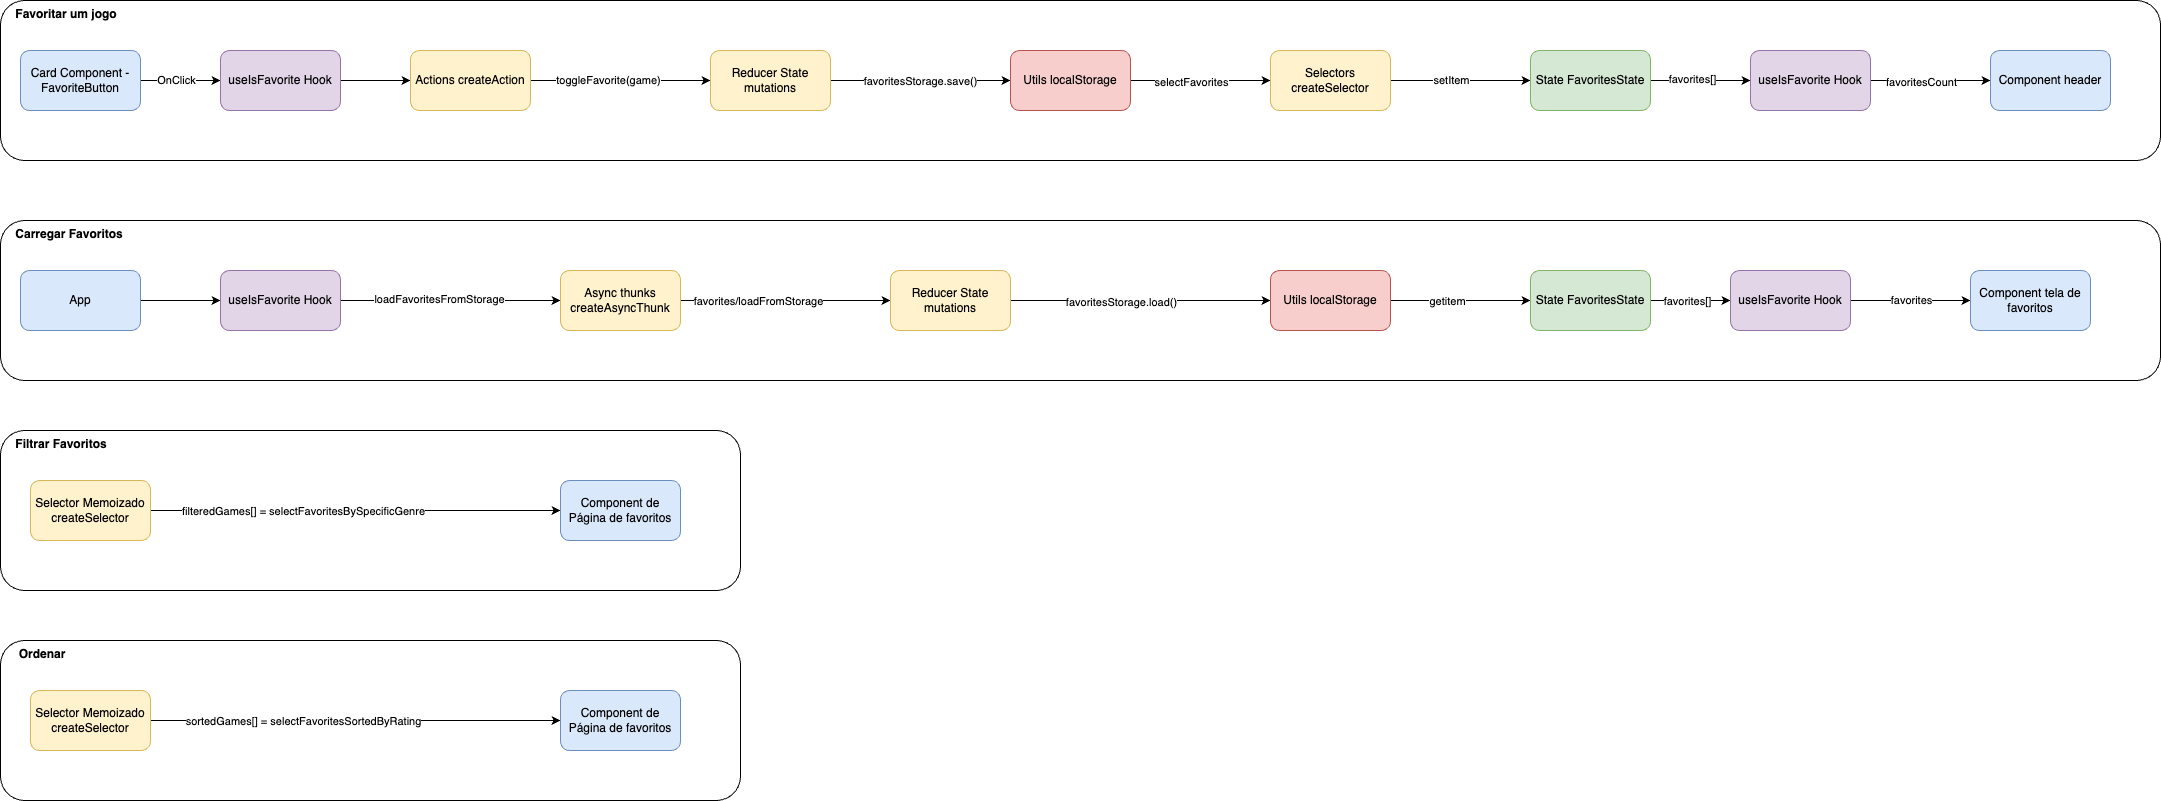

The diagram above was exported from draw.io. Its source (the exported page's mxGraphModel, read from the mxfile embedded in the PNG):
<mxGraphModel dx="950" dy="572" grid="1" gridSize="10" guides="1" tooltips="1" connect="1" arrows="1" fold="1" page="1" pageScale="1" pageWidth="1169" pageHeight="827" math="0" shadow="0">
  <root>
    <mxCell id="0" />
    <mxCell id="1" parent="0" />
    <mxCell id="27" value="&amp;nbsp; &amp;nbsp; Favoritar um jogo" style="rounded=1;whiteSpace=wrap;html=1;verticalAlign=top;align=left;fontStyle=1" vertex="1" parent="1">
      <mxGeometry x="20" y="180" width="2160" height="160" as="geometry" />
    </mxCell>
    <mxCell id="13" value="" style="edgeStyle=none;html=1;" edge="1" parent="1" source="11" target="12">
      <mxGeometry relative="1" as="geometry" />
    </mxCell>
    <mxCell id="14" value="OnClick" style="edgeLabel;html=1;align=center;verticalAlign=middle;resizable=0;points=[];" vertex="1" connectable="0" parent="13">
      <mxGeometry x="-0.125" y="1" relative="1" as="geometry">
        <mxPoint as="offset" />
      </mxGeometry>
    </mxCell>
    <mxCell id="11" value="Card Component - FavoriteButton" style="rounded=1;whiteSpace=wrap;html=1;fillColor=#dae8fc;strokeColor=#6c8ebf;" vertex="1" parent="1">
      <mxGeometry x="40" y="230" width="120" height="60" as="geometry" />
    </mxCell>
    <mxCell id="16" value="" style="edgeStyle=none;html=1;" edge="1" parent="1" source="12" target="15">
      <mxGeometry relative="1" as="geometry" />
    </mxCell>
    <mxCell id="12" value="useIsFavorite Hook" style="rounded=1;whiteSpace=wrap;html=1;fillColor=#e1d5e7;strokeColor=#9673a6;" vertex="1" parent="1">
      <mxGeometry x="240" y="230" width="120" height="60" as="geometry" />
    </mxCell>
    <mxCell id="19" value="" style="edgeStyle=none;html=1;" edge="1" parent="1" source="15" target="18">
      <mxGeometry relative="1" as="geometry" />
    </mxCell>
    <mxCell id="20" value="&lt;span style=&quot;color: rgb(0, 0, 0);&quot;&gt;toggleFavorite(game)&lt;/span&gt;" style="edgeLabel;html=1;align=center;verticalAlign=middle;resizable=0;points=[];" vertex="1" connectable="0" parent="19">
      <mxGeometry x="-0.1333" y="1" relative="1" as="geometry">
        <mxPoint as="offset" />
      </mxGeometry>
    </mxCell>
    <mxCell id="15" value="Actions createAction" style="rounded=1;whiteSpace=wrap;html=1;fillColor=#fff2cc;strokeColor=#d6b656;" vertex="1" parent="1">
      <mxGeometry x="430" y="230" width="120" height="60" as="geometry" />
    </mxCell>
    <mxCell id="22" value="" style="edgeStyle=none;html=1;" edge="1" parent="1" source="18" target="21">
      <mxGeometry relative="1" as="geometry" />
    </mxCell>
    <mxCell id="23" value="favoritesStorage.save()" style="edgeLabel;html=1;align=center;verticalAlign=middle;resizable=0;points=[];" vertex="1" connectable="0" parent="22">
      <mxGeometry x="-0.2667" relative="1" as="geometry">
        <mxPoint x="24" as="offset" />
      </mxGeometry>
    </mxCell>
    <mxCell id="18" value="Reducer State mutations" style="rounded=1;whiteSpace=wrap;html=1;fillColor=#fff2cc;strokeColor=#d6b656;" vertex="1" parent="1">
      <mxGeometry x="730" y="230" width="120" height="60" as="geometry" />
    </mxCell>
    <mxCell id="25" value="" style="edgeStyle=none;html=1;" edge="1" parent="1" source="21" target="24">
      <mxGeometry relative="1" as="geometry" />
    </mxCell>
    <mxCell id="26" value="selectFavorites" style="edgeLabel;html=1;align=center;verticalAlign=middle;resizable=0;points=[];" vertex="1" connectable="0" parent="25">
      <mxGeometry x="-0.15" y="-1" relative="1" as="geometry">
        <mxPoint as="offset" />
      </mxGeometry>
    </mxCell>
    <mxCell id="21" value="Utils localStorage" style="rounded=1;whiteSpace=wrap;html=1;fillColor=#f8cecc;strokeColor=#b85450;" vertex="1" parent="1">
      <mxGeometry x="1030" y="230" width="120" height="60" as="geometry" />
    </mxCell>
    <mxCell id="64" value="" style="edgeStyle=none;html=1;" edge="1" parent="1" source="24" target="63">
      <mxGeometry relative="1" as="geometry" />
    </mxCell>
    <mxCell id="65" value="setItem" style="edgeLabel;html=1;align=center;verticalAlign=middle;resizable=0;points=[];" vertex="1" connectable="0" parent="64">
      <mxGeometry x="-0.1429" y="1" relative="1" as="geometry">
        <mxPoint as="offset" />
      </mxGeometry>
    </mxCell>
    <mxCell id="24" value="Selectors createSelector" style="rounded=1;whiteSpace=wrap;html=1;fillColor=#fff2cc;strokeColor=#d6b656;" vertex="1" parent="1">
      <mxGeometry x="1290" y="230" width="120" height="60" as="geometry" />
    </mxCell>
    <mxCell id="44" value="&amp;nbsp; &amp;nbsp; Carregar Favoritos" style="rounded=1;whiteSpace=wrap;html=1;verticalAlign=top;align=left;fontStyle=1" vertex="1" parent="1">
      <mxGeometry x="20" y="400" width="2160" height="160" as="geometry" />
    </mxCell>
    <mxCell id="45" value="" style="edgeStyle=none;html=1;" edge="1" parent="1" source="47" target="49">
      <mxGeometry relative="1" as="geometry" />
    </mxCell>
    <mxCell id="47" value="App" style="rounded=1;whiteSpace=wrap;html=1;fillColor=#dae8fc;strokeColor=#6c8ebf;" vertex="1" parent="1">
      <mxGeometry x="40" y="450" width="120" height="60" as="geometry" />
    </mxCell>
    <mxCell id="48" value="" style="edgeStyle=none;html=1;" edge="1" parent="1" source="49" target="52">
      <mxGeometry relative="1" as="geometry" />
    </mxCell>
    <mxCell id="59" value="loadFavoritesFromStorage" style="edgeLabel;html=1;align=center;verticalAlign=middle;resizable=0;points=[];" vertex="1" connectable="0" parent="48">
      <mxGeometry x="-0.1055" y="2" relative="1" as="geometry">
        <mxPoint as="offset" />
      </mxGeometry>
    </mxCell>
    <mxCell id="49" value="useIsFavorite Hook" style="rounded=1;whiteSpace=wrap;html=1;fillColor=#e1d5e7;strokeColor=#9673a6;" vertex="1" parent="1">
      <mxGeometry x="240" y="450" width="120" height="60" as="geometry" />
    </mxCell>
    <mxCell id="60" style="edgeStyle=none;html=1;" edge="1" parent="1" source="52" target="57">
      <mxGeometry relative="1" as="geometry" />
    </mxCell>
    <mxCell id="62" value="favorites/loadFromStorage" style="edgeLabel;html=1;align=center;verticalAlign=middle;resizable=0;points=[];" vertex="1" connectable="0" parent="60">
      <mxGeometry x="-0.2587" relative="1" as="geometry">
        <mxPoint as="offset" />
      </mxGeometry>
    </mxCell>
    <mxCell id="52" value="Async thunks&lt;br&gt;createAsyncThunk" style="rounded=1;whiteSpace=wrap;html=1;fillColor=#fff2cc;strokeColor=#d6b656;" vertex="1" parent="1">
      <mxGeometry x="580" y="450" width="120" height="60" as="geometry" />
    </mxCell>
    <mxCell id="55" value="" style="edgeStyle=none;html=1;" edge="1" parent="1" source="57" target="58">
      <mxGeometry relative="1" as="geometry" />
    </mxCell>
    <mxCell id="56" value="&lt;span style=&quot;color: rgb(0, 0, 0);&quot;&gt;favoritesStorage.load()&lt;/span&gt;" style="edgeLabel;html=1;align=center;verticalAlign=middle;resizable=0;points=[];" vertex="1" connectable="0" parent="55">
      <mxGeometry x="-0.15" y="-1" relative="1" as="geometry">
        <mxPoint as="offset" />
      </mxGeometry>
    </mxCell>
    <mxCell id="57" value="&lt;span style=&quot;color: rgb(0, 0, 0);&quot;&gt;Reducer State mutations&lt;/span&gt;" style="rounded=1;whiteSpace=wrap;html=1;fillColor=#fff2cc;strokeColor=#d6b656;" vertex="1" parent="1">
      <mxGeometry x="910" y="450" width="120" height="60" as="geometry" />
    </mxCell>
    <mxCell id="67" value="" style="edgeStyle=none;html=1;" edge="1" parent="1" source="58" target="66">
      <mxGeometry relative="1" as="geometry" />
    </mxCell>
    <mxCell id="68" value="getitem" style="edgeLabel;html=1;align=center;verticalAlign=middle;resizable=0;points=[];" vertex="1" connectable="0" parent="67">
      <mxGeometry x="-0.1886" relative="1" as="geometry">
        <mxPoint as="offset" />
      </mxGeometry>
    </mxCell>
    <mxCell id="58" value="&lt;span style=&quot;color: rgb(0, 0, 0);&quot;&gt;Utils localStorage&lt;/span&gt;" style="rounded=1;whiteSpace=wrap;html=1;fillColor=#f8cecc;strokeColor=#b85450;" vertex="1" parent="1">
      <mxGeometry x="1290" y="450" width="120" height="60" as="geometry" />
    </mxCell>
    <mxCell id="92" value="" style="edgeStyle=none;html=1;" edge="1" parent="1" source="63" target="91">
      <mxGeometry relative="1" as="geometry" />
    </mxCell>
    <mxCell id="98" value="favorites[]" style="edgeLabel;html=1;align=center;verticalAlign=middle;resizable=0;points=[];" vertex="1" connectable="0" parent="92">
      <mxGeometry x="-0.1889" y="2" relative="1" as="geometry">
        <mxPoint x="1" as="offset" />
      </mxGeometry>
    </mxCell>
    <mxCell id="63" value="State FavoritesState" style="rounded=1;whiteSpace=wrap;html=1;fillColor=#d5e8d4;strokeColor=#82b366;" vertex="1" parent="1">
      <mxGeometry x="1550" y="230" width="120" height="60" as="geometry" />
    </mxCell>
    <mxCell id="101" style="edgeStyle=none;html=1;entryX=0;entryY=0.5;entryDx=0;entryDy=0;" edge="1" parent="1" source="66" target="99">
      <mxGeometry relative="1" as="geometry" />
    </mxCell>
    <mxCell id="102" value="&lt;span style=&quot;color: rgb(0, 0, 0);&quot;&gt;favorites[]&lt;/span&gt;" style="edgeLabel;html=1;align=center;verticalAlign=middle;resizable=0;points=[];" vertex="1" connectable="0" parent="101">
      <mxGeometry x="-0.0694" relative="1" as="geometry">
        <mxPoint x="-1" as="offset" />
      </mxGeometry>
    </mxCell>
    <mxCell id="66" value="&lt;span style=&quot;color: rgb(0, 0, 0);&quot;&gt;State FavoritesState&lt;/span&gt;" style="rounded=1;whiteSpace=wrap;html=1;fillColor=#d5e8d4;strokeColor=#82b366;" vertex="1" parent="1">
      <mxGeometry x="1550" y="450" width="120" height="60" as="geometry" />
    </mxCell>
    <mxCell id="69" value="&amp;nbsp; &amp;nbsp; Filtrar Favoritos" style="rounded=1;whiteSpace=wrap;html=1;verticalAlign=top;align=left;fontStyle=1" vertex="1" parent="1">
      <mxGeometry x="20" y="610" width="740" height="160" as="geometry" />
    </mxCell>
    <mxCell id="75" style="edgeStyle=none;html=1;" edge="1" parent="1" source="77" target="80">
      <mxGeometry relative="1" as="geometry" />
    </mxCell>
    <mxCell id="76" value="filteredGames[] = selectFavoritesBySpecificGenre" style="edgeLabel;html=1;align=center;verticalAlign=middle;resizable=0;points=[];" vertex="1" connectable="0" parent="75">
      <mxGeometry x="-0.2587" relative="1" as="geometry">
        <mxPoint as="offset" />
      </mxGeometry>
    </mxCell>
    <mxCell id="77" value="Selector Memoizado&lt;br&gt;createSelector" style="rounded=1;whiteSpace=wrap;html=1;fillColor=#fff2cc;strokeColor=#d6b656;" vertex="1" parent="1">
      <mxGeometry x="50" y="660" width="120" height="60" as="geometry" />
    </mxCell>
    <mxCell id="80" value="&lt;span style=&quot;color: rgb(0, 0, 0);&quot;&gt;Component de Página de favoritos&lt;/span&gt;" style="rounded=1;whiteSpace=wrap;html=1;fillColor=#dae8fc;strokeColor=#6c8ebf;" vertex="1" parent="1">
      <mxGeometry x="580" y="660" width="120" height="60" as="geometry" />
    </mxCell>
    <mxCell id="86" value="&amp;nbsp; &amp;nbsp; &amp;nbsp;Ordenar" style="rounded=1;whiteSpace=wrap;html=1;verticalAlign=top;align=left;fontStyle=1" vertex="1" parent="1">
      <mxGeometry x="20" y="820" width="740" height="160" as="geometry" />
    </mxCell>
    <mxCell id="87" style="edgeStyle=none;html=1;" edge="1" parent="1" source="89" target="90">
      <mxGeometry relative="1" as="geometry" />
    </mxCell>
    <mxCell id="88" value="sortedGames[] = selectFavoritesSortedByRating" style="edgeLabel;html=1;align=center;verticalAlign=middle;resizable=0;points=[];" vertex="1" connectable="0" parent="87">
      <mxGeometry x="-0.2587" relative="1" as="geometry">
        <mxPoint as="offset" />
      </mxGeometry>
    </mxCell>
    <mxCell id="89" value="Selector Memoizado&lt;br&gt;createSelector" style="rounded=1;whiteSpace=wrap;html=1;fillColor=#fff2cc;strokeColor=#d6b656;" vertex="1" parent="1">
      <mxGeometry x="50" y="870" width="120" height="60" as="geometry" />
    </mxCell>
    <mxCell id="90" value="&lt;span style=&quot;color: rgb(0, 0, 0);&quot;&gt;Component de Página de favoritos&lt;/span&gt;" style="rounded=1;whiteSpace=wrap;html=1;fillColor=#dae8fc;strokeColor=#6c8ebf;" vertex="1" parent="1">
      <mxGeometry x="580" y="870" width="120" height="60" as="geometry" />
    </mxCell>
    <mxCell id="96" value="" style="edgeStyle=none;html=1;" edge="1" parent="1" source="91" target="95">
      <mxGeometry relative="1" as="geometry" />
    </mxCell>
    <mxCell id="97" value="favoritesCount" style="edgeLabel;html=1;align=center;verticalAlign=middle;resizable=0;points=[];" vertex="1" connectable="0" parent="96">
      <mxGeometry x="-0.1574" y="-1" relative="1" as="geometry">
        <mxPoint x="-1" as="offset" />
      </mxGeometry>
    </mxCell>
    <mxCell id="91" value="&lt;span style=&quot;color: rgb(0, 0, 0);&quot;&gt;useIsFavorite Hook&lt;/span&gt;" style="rounded=1;whiteSpace=wrap;html=1;fillColor=#e1d5e7;strokeColor=#9673a6;" vertex="1" parent="1">
      <mxGeometry x="1770" y="230" width="120" height="60" as="geometry" />
    </mxCell>
    <mxCell id="95" value="Component header" style="rounded=1;whiteSpace=wrap;html=1;fillColor=#dae8fc;strokeColor=#6c8ebf;" vertex="1" parent="1">
      <mxGeometry x="2010" y="230" width="120" height="60" as="geometry" />
    </mxCell>
    <mxCell id="103" style="edgeStyle=none;html=1;entryX=0;entryY=0.5;entryDx=0;entryDy=0;" edge="1" parent="1" source="99" target="100">
      <mxGeometry relative="1" as="geometry" />
    </mxCell>
    <mxCell id="106" value="favorites" style="edgeLabel;html=1;align=center;verticalAlign=middle;resizable=0;points=[];" vertex="1" connectable="0" parent="103">
      <mxGeometry x="0.0093" y="1" relative="1" as="geometry">
        <mxPoint x="-1" as="offset" />
      </mxGeometry>
    </mxCell>
    <mxCell id="99" value="&lt;span style=&quot;color: rgb(0, 0, 0);&quot;&gt;useIsFavorite Hook&lt;/span&gt;" style="rounded=1;whiteSpace=wrap;html=1;fillColor=#e1d5e7;strokeColor=#9673a6;" vertex="1" parent="1">
      <mxGeometry x="1750" y="450" width="120" height="60" as="geometry" />
    </mxCell>
    <mxCell id="100" value="Component tela de favoritos" style="rounded=1;whiteSpace=wrap;html=1;fillColor=#dae8fc;strokeColor=#6c8ebf;" vertex="1" parent="1">
      <mxGeometry x="1990" y="450" width="120" height="60" as="geometry" />
    </mxCell>
  </root>
</mxGraphModel>